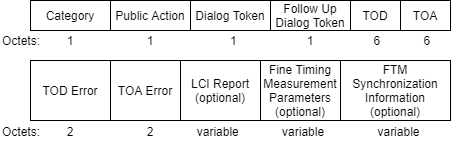

The diagram above was exported from draw.io. Its source (the exported page's mxGraphModel, read from the mxfile embedded in the PNG):
<mxGraphModel dx="654" dy="481" grid="1" gridSize="10" guides="1" tooltips="1" connect="1" arrows="1" fold="1" page="1" pageScale="1" pageWidth="850" pageHeight="1100" background="none" math="0" shadow="0">
  <root>
    <mxCell id="0" />
    <mxCell id="1" parent="0" />
    <mxCell id="bdi1d7dbEugpdmRWyr0o-3" value="Category" style="rounded=0;whiteSpace=wrap;html=1;" vertex="1" parent="1">
      <mxGeometry x="180" y="860" width="80" height="30" as="geometry" />
    </mxCell>
    <mxCell id="bdi1d7dbEugpdmRWyr0o-7" value="Public Action" style="rounded=0;whiteSpace=wrap;html=1;" vertex="1" parent="1">
      <mxGeometry x="260" y="860" width="80" height="30" as="geometry" />
    </mxCell>
    <mxCell id="bdi1d7dbEugpdmRWyr0o-9" value="Dialog Token" style="rounded=0;whiteSpace=wrap;html=1;" vertex="1" parent="1">
      <mxGeometry x="340" y="860" width="80" height="30" as="geometry" />
    </mxCell>
    <mxCell id="bdi1d7dbEugpdmRWyr0o-10" value="Follow Up&lt;br&gt;Dialog Token" style="rounded=0;whiteSpace=wrap;html=1;" vertex="1" parent="1">
      <mxGeometry x="420" y="860" width="80" height="30" as="geometry" />
    </mxCell>
    <mxCell id="bdi1d7dbEugpdmRWyr0o-11" value="TOD" style="rounded=0;whiteSpace=wrap;html=1;" vertex="1" parent="1">
      <mxGeometry x="500" y="860" width="50" height="30" as="geometry" />
    </mxCell>
    <mxCell id="bdi1d7dbEugpdmRWyr0o-12" value="TOA" style="rounded=0;whiteSpace=wrap;html=1;" vertex="1" parent="1">
      <mxGeometry x="550" y="860" width="50" height="30" as="geometry" />
    </mxCell>
    <mxCell id="bdi1d7dbEugpdmRWyr0o-13" value="Octets:&amp;nbsp; &amp;nbsp; &amp;nbsp; &amp;nbsp; 1&amp;nbsp; &amp;nbsp; &amp;nbsp; &amp;nbsp; &amp;nbsp; &amp;nbsp; &amp;nbsp; &amp;nbsp; &amp;nbsp; &amp;nbsp; &amp;nbsp; 1&amp;nbsp; &amp;nbsp; &amp;nbsp; &amp;nbsp; &amp;nbsp; &amp;nbsp; &amp;nbsp; &amp;nbsp; &amp;nbsp; &amp;nbsp; &amp;nbsp; &amp;nbsp;1&amp;nbsp; &amp;nbsp; &amp;nbsp; &amp;nbsp; &amp;nbsp; &amp;nbsp; &amp;nbsp; &amp;nbsp; &amp;nbsp; &amp;nbsp; &amp;nbsp;1&amp;nbsp; &amp;nbsp; &amp;nbsp; &amp;nbsp; &amp;nbsp; &amp;nbsp; &amp;nbsp; &amp;nbsp; &amp;nbsp; 6&amp;nbsp; &amp;nbsp; &amp;nbsp; &amp;nbsp; &amp;nbsp; &amp;nbsp; &amp;nbsp;6" style="text;html=1;strokeColor=none;fillColor=none;align=left;verticalAlign=middle;whiteSpace=wrap;rounded=0;" vertex="1" parent="1">
      <mxGeometry x="150" y="890" width="460" height="20" as="geometry" />
    </mxCell>
    <mxCell id="bdi1d7dbEugpdmRWyr0o-15" value="TOD Error" style="rounded=0;whiteSpace=wrap;html=1;" vertex="1" parent="1">
      <mxGeometry x="180" y="920" width="80" height="60" as="geometry" />
    </mxCell>
    <mxCell id="bdi1d7dbEugpdmRWyr0o-16" value="TOA Error" style="rounded=0;whiteSpace=wrap;html=1;" vertex="1" parent="1">
      <mxGeometry x="260" y="920" width="70" height="60" as="geometry" />
    </mxCell>
    <mxCell id="bdi1d7dbEugpdmRWyr0o-17" value="LCI Report&lt;br&gt;(optional)" style="rounded=0;whiteSpace=wrap;html=1;" vertex="1" parent="1">
      <mxGeometry x="330" y="920" width="80" height="60" as="geometry" />
    </mxCell>
    <mxCell id="bdi1d7dbEugpdmRWyr0o-18" value="Fine Timing&lt;br&gt;Measurement&lt;br&gt;Parameters&lt;br&gt;(optional)" style="rounded=0;whiteSpace=wrap;html=1;" vertex="1" parent="1">
      <mxGeometry x="410" y="920" width="80" height="60" as="geometry" />
    </mxCell>
    <mxCell id="bdi1d7dbEugpdmRWyr0o-19" value="FTM&lt;br&gt;Synchronization&lt;br&gt;Information&lt;br&gt;(optional)" style="rounded=0;whiteSpace=wrap;html=1;" vertex="1" parent="1">
      <mxGeometry x="490" y="920" width="110" height="60" as="geometry" />
    </mxCell>
    <mxCell id="bdi1d7dbEugpdmRWyr0o-21" value="Octets:&amp;nbsp; &amp;nbsp; &amp;nbsp; &amp;nbsp; 2&amp;nbsp; &amp;nbsp; &amp;nbsp; &amp;nbsp; &amp;nbsp; &amp;nbsp; &amp;nbsp; &amp;nbsp; &amp;nbsp; &amp;nbsp; &amp;nbsp; 2&amp;nbsp; &amp;nbsp; &amp;nbsp; &amp;nbsp; &amp;nbsp; &amp;nbsp; &amp;nbsp;variable&amp;nbsp; &amp;nbsp; &amp;nbsp; &amp;nbsp; &amp;nbsp; &amp;nbsp; &amp;nbsp;variable&amp;nbsp; &amp;nbsp; &amp;nbsp; &amp;nbsp; &amp;nbsp; &amp;nbsp; &amp;nbsp; &amp;nbsp; variable" style="text;html=1;strokeColor=none;fillColor=none;align=left;verticalAlign=middle;whiteSpace=wrap;rounded=0;" vertex="1" parent="1">
      <mxGeometry x="150" y="981" width="460" height="20" as="geometry" />
    </mxCell>
  </root>
</mxGraphModel>